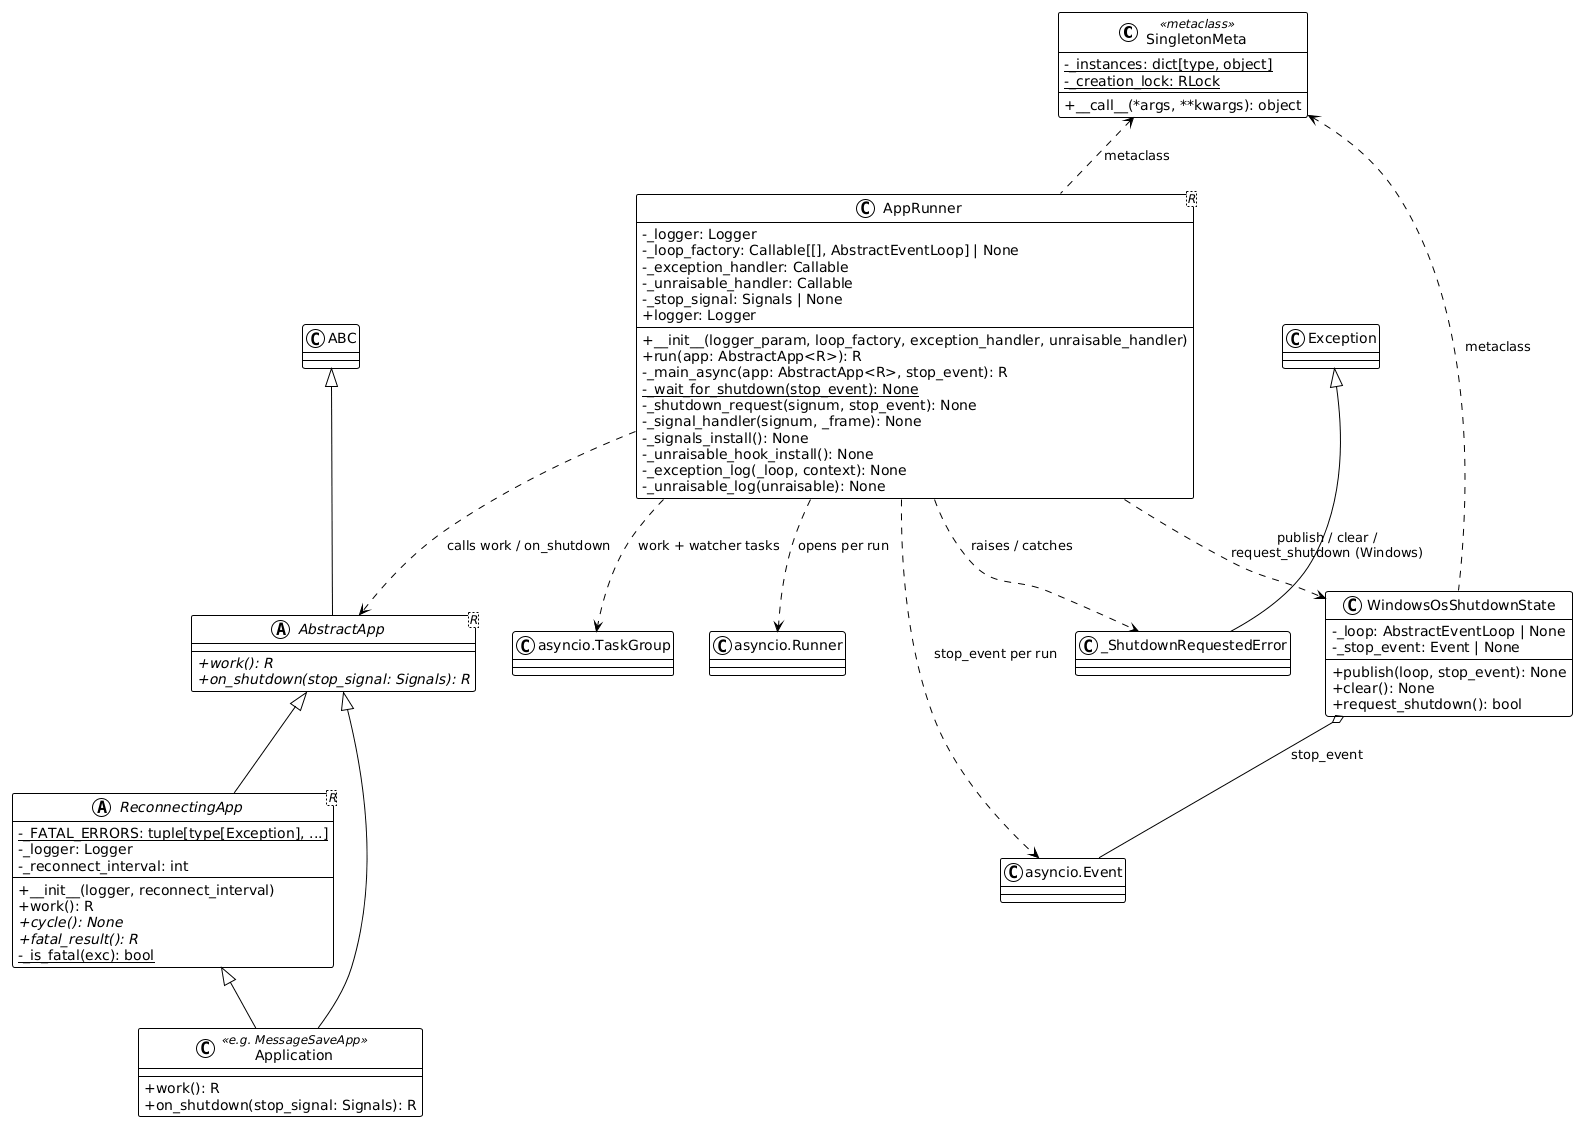

The diagram above was rendered by PlantUML. Its source (embedded in the PNG):
@startuml
!theme plain
skinparam classAttributeIconSize 0

class SingletonMeta <<metaclass>> {
   -{static} _instances: dict[type, object]
   -{static} _creation_lock: RLock
   +__call__(*args, **kwargs): object
}

class "AppRunner<R>" as AppRunner {
   -_logger: Logger
   -_loop_factory: Callable[[], AbstractEventLoop] | None
   -_exception_handler: Callable
   -_unraisable_handler: Callable
   -_stop_signal: Signals | None
   +__init__(logger_param, loop_factory, exception_handler, unraisable_handler)
   +logger: Logger
   +run(app: AbstractApp<R>): R
   -_main_async(app: AbstractApp<R>, stop_event): R
   -{static} _wait_for_shutdown(stop_event): None
   -_shutdown_request(signum, stop_event): None
   -_signal_handler(signum, _frame): None
   -_signals_install(): None
   -_unraisable_hook_install(): None
   -_exception_log(_loop, context): None
   -_unraisable_log(unraisable): None
}

class WindowsOsShutdownState {
   -_loop: AbstractEventLoop | None
   -_stop_event: Event | None
   +publish(loop, stop_event): None
   +clear(): None
   +request_shutdown(): bool
}

class _ShutdownRequestedError

abstract class "AbstractApp<R>" as AbstractApp {
   +{abstract} work(): R
   +{abstract} on_shutdown(stop_signal: Signals): R
}

abstract class "ReconnectingApp<R>" as ReconnectingApp {
   -{static} _FATAL_ERRORS: tuple[type[Exception], ...]
   -_logger: Logger
   -_reconnect_interval: int
   +__init__(logger, reconnect_interval)
   +work(): R
   +{abstract} cycle(): None
   +{abstract} fatal_result(): R
   -{static} _is_fatal(exc): bool
}

class Application <<e.g. MessageSaveApp>> {
   +work(): R
   +on_shutdown(stop_signal: Signals): R
}

class "asyncio.Runner" as Runner
class "asyncio.TaskGroup" as TaskGroup
class "asyncio.Event" as Event

Exception <|-- _ShutdownRequestedError
ABC <|-- AbstractApp
SingletonMeta <.. AppRunner : metaclass
SingletonMeta <.. WindowsOsShutdownState : metaclass
AppRunner ..> WindowsOsShutdownState : publish / clear /\nrequest_shutdown (Windows)
AppRunner ..> _ShutdownRequestedError : raises / catches
AppRunner ..> Runner : opens per run
AppRunner ..> TaskGroup : work + watcher tasks
AppRunner ..> Event : stop_event per run
WindowsOsShutdownState o-- Event : stop_event
AbstractApp <|-- Application
AbstractApp <|-- ReconnectingApp
ReconnectingApp <|-- Application
AppRunner ..> AbstractApp : calls work / on_shutdown
@enduml